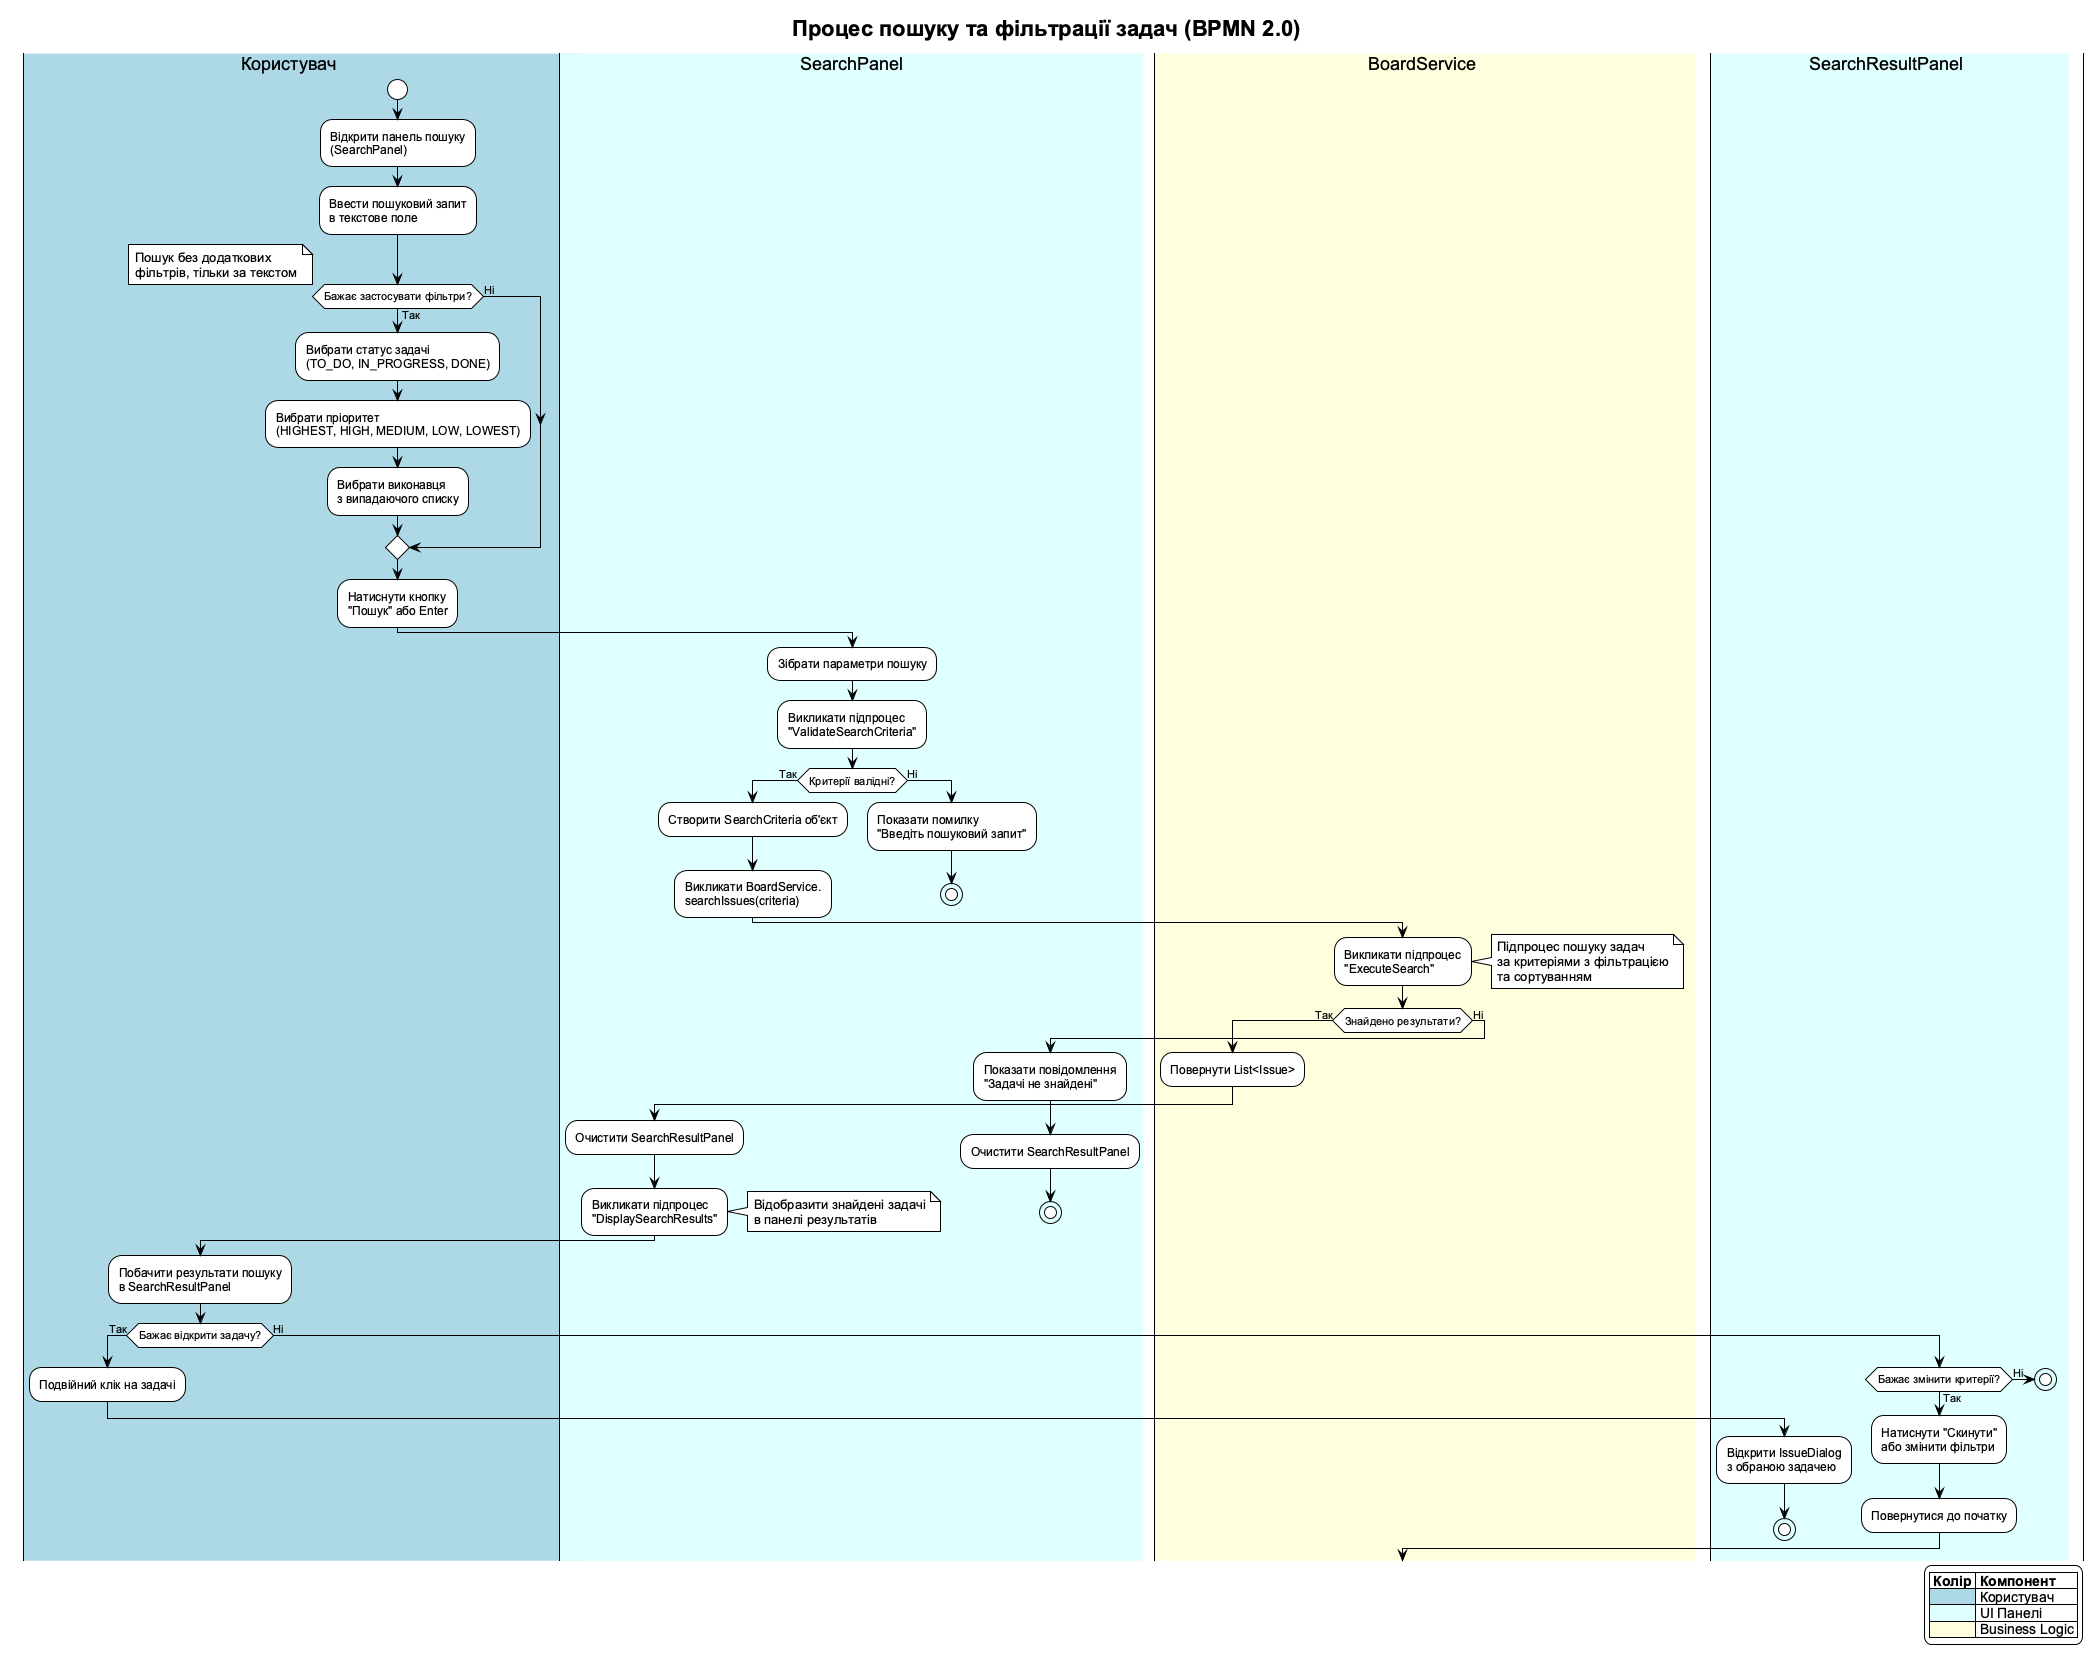

The diagram above was rendered by PlantUML. Its source (embedded in the PNG):
@startuml bpmn_search_issues
!theme plain
skinparam backgroundColor white
skinparam defaultFontName Arial
skinparam swimlaneWidth same

title Процес пошуку та фільтрації задач (BPMN 2.0)

|#LightBlue|Користувач|
start
:Відкрити панель пошуку\n(SearchPanel);
:Ввести пошуковий запит\nв текстове поле;

if (Бажає застосувати фільтри?) then (Так)
  :Вибрати статус задачі\n(TO_DO, IN_PROGRESS, DONE);
  :Вибрати пріоритет\n(HIGHEST, HIGH, MEDIUM, LOW, LOWEST);
  :Вибрати виконавця\nз випадаючого списку;
else (Ні)
  note right
    Пошук без додаткових
    фільтрів, тільки за текстом
  end note
endif

:Натиснути кнопку\n"Пошук" або Enter;

|#LightCyan|SearchPanel|
:Зібрати параметри пошуку;
:Викликати підпроцес\n"ValidateSearchCriteria";

if (Критерії валідні?) then (Так)
  :Створити SearchCriteria об'єкт;
  :Викликати BoardService.\nsearchIssues(criteria);
else (Ні)
  :Показати помилку\n"Введіть пошуковий запит";
  stop
endif

|#LightYellow|BoardService|
:Викликати підпроцес\n"ExecuteSearch";
note right
  Підпроцес пошуку задач
  за критеріями з фільтрацією
  та сортуванням
end note

if (Знайдено результати?) then (Так)
  :Повернути List<Issue>;
  
  |#LightCyan|SearchPanel|
  :Очистити SearchResultPanel;
  :Викликати підпроцес\n"DisplaySearchResults";
  note right
    Відобразити знайдені задачі
    в панелі результатів
  end note
  
  |#LightBlue|Користувач|
  :Побачити результати пошуку\nв SearchResultPanel;
  
  if (Бажає відкрити задачу?) then (Так)
    :Подвійний клік на задачі;
    
    |#LightCyan|SearchResultPanel|
    :Відкрити IssueDialog\nз обраною задачею;
    stop
  else (Ні)
    if (Бажає змінити критерії?) then (Так)
      :Натиснути "Скинути"\nабо змінити фільтри;
      :Повернутися до початку;
    else (Ні)
      stop
    endif
  endif
else (Ні)
  |#LightCyan|SearchPanel|
  :Показати повідомлення\n"Задачі не знайдені";
  :Очистити SearchResultPanel;
  stop
endif

legend right
  |= Колір |= Компонент |
  |<#LightBlue>| Користувач |
  |<#LightCyan>| UI Панелі |
  |<#LightYellow>| Business Logic |
endlegend

@enduml